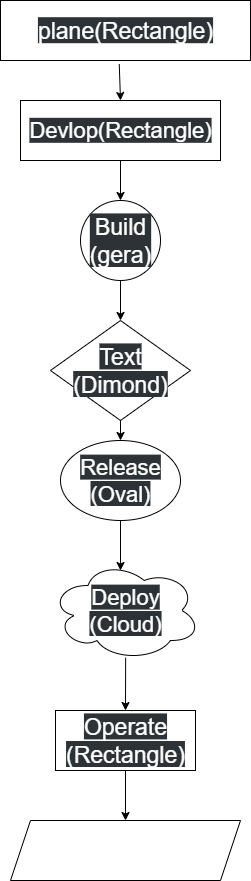

The diagram above was exported from draw.io. Its source (the exported page's mxGraphModel, read from the mxfile embedded in the PNG):
<mxGraphModel dx="2084" dy="1054" grid="1" gridSize="10" guides="1" tooltips="1" connect="1" arrows="1" fold="1" page="1" pageScale="1" pageWidth="827" pageHeight="1169" math="0" shadow="0">
  <root>
    <mxCell id="0" />
    <mxCell id="1" parent="0" />
    <mxCell id="fXxAvUF8uh0SrGnmr7pK-1" value="plane(Rectangle)" style="rounded=0;whiteSpace=wrap;html=1;fillColor=light-dark(#FFFFFF,#CC99FF);fontSize=23;" vertex="1" parent="1">
      <mxGeometry x="280" y="40" width="250" height="60" as="geometry" />
    </mxCell>
    <mxCell id="fXxAvUF8uh0SrGnmr7pK-2" value="Devlop(Rectangle)" style="rounded=0;whiteSpace=wrap;html=1;strokeColor=light-dark(#000000,#000000);fillColor=light-dark(#FFFFFF,#00CC00);fontSize=22;" vertex="1" parent="1">
      <mxGeometry x="300" y="140" width="200" height="60" as="geometry" />
    </mxCell>
    <mxCell id="fXxAvUF8uh0SrGnmr7pK-3" value="Build (gera)" style="ellipse;whiteSpace=wrap;html=1;aspect=fixed;fillColor=light-dark(#FFFFFF,#CCCC00);fontSize=23;" vertex="1" parent="1">
      <mxGeometry x="360" y="240" width="80" height="80" as="geometry" />
    </mxCell>
    <mxCell id="fXxAvUF8uh0SrGnmr7pK-4" value="Text&lt;div&gt;(Dimond)&lt;/div&gt;" style="rhombus;whiteSpace=wrap;html=1;fillColor=light-dark(#FFFFFF,#EA6B66);fontSize=23;" vertex="1" parent="1">
      <mxGeometry x="330" y="360" width="140" height="100" as="geometry" />
    </mxCell>
    <mxCell id="fXxAvUF8uh0SrGnmr7pK-5" value="Release&lt;div&gt;(Oval)&lt;/div&gt;" style="ellipse;whiteSpace=wrap;html=1;fillColor=light-dark(#FFFFFF,#0000FF);fontSize=22;" vertex="1" parent="1">
      <mxGeometry x="340" y="480" width="120" height="80" as="geometry" />
    </mxCell>
    <mxCell id="fXxAvUF8uh0SrGnmr7pK-6" value="Deploy&lt;div&gt;(Cloud)&lt;/div&gt;" style="ellipse;shape=cloud;whiteSpace=wrap;html=1;fillColor=light-dark(#FFFFFF,#00994D);fontSize=22;" vertex="1" parent="1">
      <mxGeometry x="330" y="600" width="150" height="100" as="geometry" />
    </mxCell>
    <mxCell id="fXxAvUF8uh0SrGnmr7pK-7" value="Operate&lt;div&gt;(Rectangle)&lt;/div&gt;" style="rounded=0;whiteSpace=wrap;html=1;fillColor=light-dark(#FFFFFF,#330000);fontSize=23;" vertex="1" parent="1">
      <mxGeometry x="335" y="750" width="140" height="60" as="geometry" />
    </mxCell>
    <mxCell id="fXxAvUF8uh0SrGnmr7pK-8" value="" style="shape=parallelogram;perimeter=parallelogramPerimeter;whiteSpace=wrap;html=1;fixedSize=1;fillColor=light-dark(#FFFFFF,#4C0099);fontSize=23;" vertex="1" parent="1">
      <mxGeometry x="290" y="860" width="230" height="60" as="geometry" />
    </mxCell>
    <mxCell id="fXxAvUF8uh0SrGnmr7pK-10" value="" style="endArrow=classic;html=1;rounded=0;exitX=0.475;exitY=1.06;exitDx=0;exitDy=0;exitPerimeter=0;entryX=0.5;entryY=0;entryDx=0;entryDy=0;" edge="1" parent="1" source="fXxAvUF8uh0SrGnmr7pK-1" target="fXxAvUF8uh0SrGnmr7pK-2">
      <mxGeometry width="50" height="50" relative="1" as="geometry">
        <mxPoint x="330" y="290" as="sourcePoint" />
        <mxPoint x="380" y="240" as="targetPoint" />
      </mxGeometry>
    </mxCell>
    <mxCell id="fXxAvUF8uh0SrGnmr7pK-13" value="" style="endArrow=classic;html=1;rounded=0;exitX=0.5;exitY=1;exitDx=0;exitDy=0;entryX=0.5;entryY=0;entryDx=0;entryDy=0;" edge="1" parent="1" source="fXxAvUF8uh0SrGnmr7pK-2" target="fXxAvUF8uh0SrGnmr7pK-3">
      <mxGeometry width="50" height="50" relative="1" as="geometry">
        <mxPoint x="330" y="290" as="sourcePoint" />
        <mxPoint x="380" y="240" as="targetPoint" />
      </mxGeometry>
    </mxCell>
    <mxCell id="fXxAvUF8uh0SrGnmr7pK-16" value="" style="endArrow=classic;html=1;rounded=0;exitX=0.5;exitY=1;exitDx=0;exitDy=0;entryX=0.5;entryY=0;entryDx=0;entryDy=0;" edge="1" parent="1" source="fXxAvUF8uh0SrGnmr7pK-3" target="fXxAvUF8uh0SrGnmr7pK-4">
      <mxGeometry width="50" height="50" relative="1" as="geometry">
        <mxPoint x="330" y="290" as="sourcePoint" />
        <mxPoint x="380" y="240" as="targetPoint" />
      </mxGeometry>
    </mxCell>
    <mxCell id="fXxAvUF8uh0SrGnmr7pK-17" value="" style="endArrow=classic;html=1;rounded=0;exitX=0.5;exitY=1;exitDx=0;exitDy=0;entryX=0.5;entryY=0;entryDx=0;entryDy=0;" edge="1" parent="1" source="fXxAvUF8uh0SrGnmr7pK-4" target="fXxAvUF8uh0SrGnmr7pK-5">
      <mxGeometry width="50" height="50" relative="1" as="geometry">
        <mxPoint x="330" y="390" as="sourcePoint" />
        <mxPoint x="380" y="340" as="targetPoint" />
      </mxGeometry>
    </mxCell>
    <mxCell id="fXxAvUF8uh0SrGnmr7pK-18" value="" style="endArrow=classic;html=1;rounded=0;exitX=0.5;exitY=1;exitDx=0;exitDy=0;" edge="1" parent="1" source="fXxAvUF8uh0SrGnmr7pK-5">
      <mxGeometry width="50" height="50" relative="1" as="geometry">
        <mxPoint x="400" y="570" as="sourcePoint" />
        <mxPoint x="400" y="610" as="targetPoint" />
      </mxGeometry>
    </mxCell>
    <mxCell id="fXxAvUF8uh0SrGnmr7pK-20" value="" style="endArrow=classic;html=1;rounded=0;exitX=0.501;exitY=0.972;exitDx=0;exitDy=0;exitPerimeter=0;entryX=0.5;entryY=0;entryDx=0;entryDy=0;" edge="1" parent="1" source="fXxAvUF8uh0SrGnmr7pK-6" target="fXxAvUF8uh0SrGnmr7pK-7">
      <mxGeometry width="50" height="50" relative="1" as="geometry">
        <mxPoint x="330" y="720" as="sourcePoint" />
        <mxPoint x="400" y="740" as="targetPoint" />
      </mxGeometry>
    </mxCell>
    <mxCell id="fXxAvUF8uh0SrGnmr7pK-21" value="" style="endArrow=classic;html=1;rounded=0;exitX=0.5;exitY=1;exitDx=0;exitDy=0;entryX=0.5;entryY=0;entryDx=0;entryDy=0;" edge="1" parent="1" source="fXxAvUF8uh0SrGnmr7pK-7" target="fXxAvUF8uh0SrGnmr7pK-8">
      <mxGeometry width="50" height="50" relative="1" as="geometry">
        <mxPoint x="330" y="720" as="sourcePoint" />
        <mxPoint x="380" y="670" as="targetPoint" />
      </mxGeometry>
    </mxCell>
  </root>
</mxGraphModel>